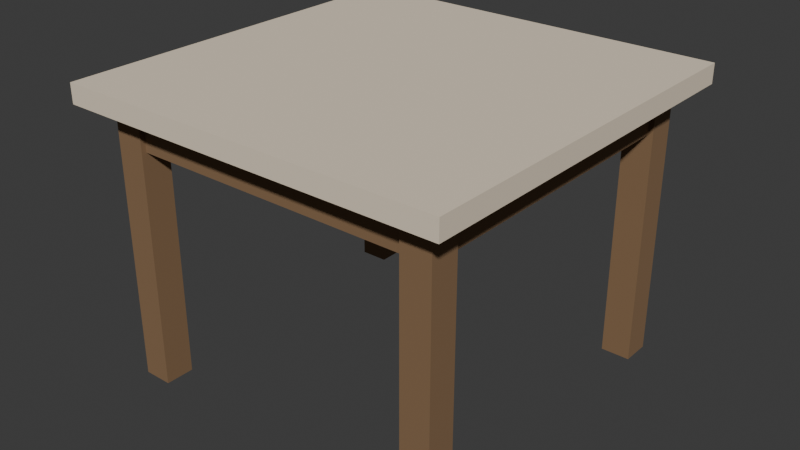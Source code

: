 # Source: table_small.blend  (saved by Blender 5.1.30; exported with 4.5.12 LTS)
import bpy
from mathutils import Matrix  # noqa: F401  (used for matrix-valued properties, if any)

bpy.ops.wm.read_factory_settings(use_empty=True)
scene = bpy.context.scene
scene.name = 'Scene'

# ---- collections
col_collection = bpy.data.collections.new('Collection'); scene.collection.children.link(col_collection)
col_workbenchcollection = bpy.data.collections.new('WorkbenchCollection'); scene.collection.children.link(col_workbenchcollection)
col_forgecollection = bpy.data.collections.new('ForgeCollection'); scene.collection.children.link(col_forgecollection)
col_anvilcollection = bpy.data.collections.new('AnvilCollection'); scene.collection.children.link(col_anvilcollection)
col_cookingfirecollection = bpy.data.collections.new('CookingFireCollection'); scene.collection.children.link(col_cookingfirecollection)
col_alchemytablecollection = bpy.data.collections.new('AlchemyTableCollection'); scene.collection.children.link(col_alchemytablecollection)
col_loomcollection = bpy.data.collections.new('LoomCollection'); scene.collection.children.link(col_loomcollection)
col_sawmillcollection = bpy.data.collections.new('SawmillCollection'); scene.collection.children.link(col_sawmillcollection)
col_fencecollection = bpy.data.collections.new('FenceCollection'); scene.collection.children.link(col_fencecollection)
col_postcollection = bpy.data.collections.new('PostCollection'); scene.collection.children.link(col_postcollection)
col_gatecollection = bpy.data.collections.new('GateCollection'); scene.collection.children.link(col_gatecollection)
col_troughcollection = bpy.data.collections.new('TroughCollection'); scene.collection.children.link(col_troughcollection)
col_campfirecollection = bpy.data.collections.new('CampfireCollection'); scene.collection.children.link(col_campfirecollection)
col_claimcollection = bpy.data.collections.new('ClaimCollection'); scene.collection.children.link(col_claimcollection)
col_logcollection = bpy.data.collections.new('LogCollection'); scene.collection.children.link(col_logcollection)
col_potcollection = bpy.data.collections.new('PotCollection'); scene.collection.children.link(col_potcollection)
col_chaircollection = bpy.data.collections.new('ChairCollection'); scene.collection.children.link(col_chaircollection)
col_tablecollection = bpy.data.collections.new('TableCollection'); scene.collection.children.link(col_tablecollection)

# ---- materials (node trees are filled in below, after node groups)
mat_tabledark = bpy.data.materials.new('TableDark')
mat_tablelight = bpy.data.materials.new('TableLight')

# ---- material node trees
mat_tabledark.use_nodes = True; mat_tabledark.node_tree.nodes.clear()
_N = mat_tabledark.node_tree.nodes; _L = mat_tabledark.node_tree.links
n0 = _N.new('ShaderNodeBsdfPrincipled'); n0.name = 'Principled BSDF'; n0.location = (-200, 100)
n0.inputs[0].default_value = (0.2392, 0.1412, 0.07059, 1.0)
n0.inputs[2].default_value = 0.95
n1 = _N.new('ShaderNodeOutputMaterial'); n1.name = 'Material Output'; n1.location = (200, 100)
_L.new(n0.outputs[0], n1.inputs[0])
n1.is_active_output = True
mat_tablelight.use_nodes = True; mat_tablelight.node_tree.nodes.clear()
_N = mat_tablelight.node_tree.nodes; _L = mat_tablelight.node_tree.links
n0 = _N.new('ShaderNodeBsdfPrincipled'); n0.name = 'Principled BSDF'; n0.location = (-200, 100)
n0.inputs[0].default_value = (0.8235, 0.7059, 0.549, 1.0)
n0.inputs[2].default_value = 0.95
n1 = _N.new('ShaderNodeOutputMaterial'); n1.name = 'Material Output'; n1.location = (200, 100)
_L.new(n0.outputs[0], n1.inputs[0])
n1.is_active_output = True

# ---- world
world_world = bpy.data.worlds.new('World'); scene.world = world_world
world_world.use_nodes = True; world_world.node_tree.nodes.clear()
_N = world_world.node_tree.nodes; _L = world_world.node_tree.links
n0 = _N.new('ShaderNodeOutputWorld'); n0.name = 'World Output'; n0.location = (200, 100)
n1 = _N.new('ShaderNodeBackground'); n1.name = 'Background'; n1.location = (-200, 100)
n1.inputs[0].default_value = (0.05088, 0.05088, 0.05088, 1.0)
_L.new(n1.outputs[0], n0.inputs[0])
n0.is_active_output = True
world_world.color = (0.05088, 0.05088, 0.05088)
world_world.sun_shadow_jitter_overblur = 0.0

# ---- meshes
me_cube_140 = bpy.data.meshes.new('Cube.140')
me_cube_140.from_pydata([(-0.03, -0.03, -0.28), (-0.03, -0.03, 0.28), (-0.03, 0.03, -0.28), (-0.03, 0.03, 0.28), (0.03, -0.03, -0.28), (0.03, -0.03, 0.28), (0.03, 0.03, -0.28), (0.03, 0.03, 0.28)], [], [(0, 1, 3, 2), (2, 3, 7, 6), (6, 7, 5, 4), (4, 5, 1, 0), (2, 6, 4, 0), (7, 3, 1, 5)])
_uv = me_cube_140.uv_layers.new(name='UVMap')
_uv.uv.foreach_set('vector', [0.375, 0.0, 0.625, 0.0, 0.625, 0.25, 0.375, 0.25, 0.375, 0.25, 0.625, 0.25, 0.625, 0.5, 0.375, 0.5, 0.375, 0.5, 0.625, 0.5, 0.625, 0.75, 0.375, 0.75, 0.375, 0.75, 0.625, 0.75, 0.625, 1.0, 0.375, 1.0, 0.125, 0.5, 0.375, 0.5, 0.375, 0.75, 0.125, 0.75, 0.625, 0.5, 0.875, 0.5, 0.875, 0.75, 0.625, 0.75])
me_cube_140.materials.append(mat_tabledark)
me_cube_140.update()
me_cube_141 = bpy.data.meshes.new('Cube.141')
me_cube_141.from_pydata([(-0.03, -0.03, -0.28), (-0.03, -0.03, 0.28), (-0.03, 0.03, -0.28), (-0.03, 0.03, 0.28), (0.03, -0.03, -0.28), (0.03, -0.03, 0.28), (0.03, 0.03, -0.28), (0.03, 0.03, 0.28)], [], [(0, 1, 3, 2), (2, 3, 7, 6), (6, 7, 5, 4), (4, 5, 1, 0), (2, 6, 4, 0), (7, 3, 1, 5)])
_uv = me_cube_141.uv_layers.new(name='UVMap')
_uv.uv.foreach_set('vector', [0.375, 0.0, 0.625, 0.0, 0.625, 0.25, 0.375, 0.25, 0.375, 0.25, 0.625, 0.25, 0.625, 0.5, 0.375, 0.5, 0.375, 0.5, 0.625, 0.5, 0.625, 0.75, 0.375, 0.75, 0.375, 0.75, 0.625, 0.75, 0.625, 1.0, 0.375, 1.0, 0.125, 0.5, 0.375, 0.5, 0.375, 0.75, 0.125, 0.75, 0.625, 0.5, 0.875, 0.5, 0.875, 0.75, 0.625, 0.75])
me_cube_141.materials.append(mat_tabledark)
me_cube_141.update()
me_cube_142 = bpy.data.meshes.new('Cube.142')
me_cube_142.from_pydata([(-0.03, -0.03, -0.28), (-0.03, -0.03, 0.28), (-0.03, 0.03, -0.28), (-0.03, 0.03, 0.28), (0.03, -0.03, -0.28), (0.03, -0.03, 0.28), (0.03, 0.03, -0.28), (0.03, 0.03, 0.28)], [], [(0, 1, 3, 2), (2, 3, 7, 6), (6, 7, 5, 4), (4, 5, 1, 0), (2, 6, 4, 0), (7, 3, 1, 5)])
_uv = me_cube_142.uv_layers.new(name='UVMap')
_uv.uv.foreach_set('vector', [0.375, 0.0, 0.625, 0.0, 0.625, 0.25, 0.375, 0.25, 0.375, 0.25, 0.625, 0.25, 0.625, 0.5, 0.375, 0.5, 0.375, 0.5, 0.625, 0.5, 0.625, 0.75, 0.375, 0.75, 0.375, 0.75, 0.625, 0.75, 0.625, 1.0, 0.375, 1.0, 0.125, 0.5, 0.375, 0.5, 0.375, 0.75, 0.125, 0.75, 0.625, 0.5, 0.875, 0.5, 0.875, 0.75, 0.625, 0.75])
me_cube_142.materials.append(mat_tabledark)
me_cube_142.update()
me_cube_143 = bpy.data.meshes.new('Cube.143')
me_cube_143.from_pydata([(-0.03, -0.03, -0.28), (-0.03, -0.03, 0.28), (-0.03, 0.03, -0.28), (-0.03, 0.03, 0.28), (0.03, -0.03, -0.28), (0.03, -0.03, 0.28), (0.03, 0.03, -0.28), (0.03, 0.03, 0.28)], [], [(0, 1, 3, 2), (2, 3, 7, 6), (6, 7, 5, 4), (4, 5, 1, 0), (2, 6, 4, 0), (7, 3, 1, 5)])
_uv = me_cube_143.uv_layers.new(name='UVMap')
_uv.uv.foreach_set('vector', [0.375, 0.0, 0.625, 0.0, 0.625, 0.25, 0.375, 0.25, 0.375, 0.25, 0.625, 0.25, 0.625, 0.5, 0.375, 0.5, 0.375, 0.5, 0.625, 0.5, 0.625, 0.75, 0.375, 0.75, 0.375, 0.75, 0.625, 0.75, 0.625, 1.0, 0.375, 1.0, 0.125, 0.5, 0.375, 0.5, 0.375, 0.75, 0.125, 0.75, 0.625, 0.5, 0.875, 0.5, 0.875, 0.75, 0.625, 0.75])
me_cube_143.materials.append(mat_tabledark)
me_cube_143.update()
me_cube_144 = bpy.data.meshes.new('Cube.144')
me_cube_144.from_pydata([(-0.29, -0.02, -0.04), (-0.29, -0.02, 0.04), (-0.29, 0.02, -0.04), (-0.29, 0.02, 0.04), (0.29, -0.02, -0.04), (0.29, -0.02, 0.04), (0.29, 0.02, -0.04), (0.29, 0.02, 0.04)], [], [(0, 1, 3, 2), (2, 3, 7, 6), (6, 7, 5, 4), (4, 5, 1, 0), (2, 6, 4, 0), (7, 3, 1, 5)])
_uv = me_cube_144.uv_layers.new(name='UVMap')
_uv.uv.foreach_set('vector', [0.375, 0.0, 0.625, 0.0, 0.625, 0.25, 0.375, 0.25, 0.375, 0.25, 0.625, 0.25, 0.625, 0.5, 0.375, 0.5, 0.375, 0.5, 0.625, 0.5, 0.625, 0.75, 0.375, 0.75, 0.375, 0.75, 0.625, 0.75, 0.625, 1.0, 0.375, 1.0, 0.125, 0.5, 0.375, 0.5, 0.375, 0.75, 0.125, 0.75, 0.625, 0.5, 0.875, 0.5, 0.875, 0.75, 0.625, 0.75])
me_cube_144.materials.append(mat_tabledark)
me_cube_144.update()
me_cube_145 = bpy.data.meshes.new('Cube.145')
me_cube_145.from_pydata([(-0.29, -0.02, -0.04), (-0.29, -0.02, 0.04), (-0.29, 0.02, -0.04), (-0.29, 0.02, 0.04), (0.29, -0.02, -0.04), (0.29, -0.02, 0.04), (0.29, 0.02, -0.04), (0.29, 0.02, 0.04)], [], [(0, 1, 3, 2), (2, 3, 7, 6), (6, 7, 5, 4), (4, 5, 1, 0), (2, 6, 4, 0), (7, 3, 1, 5)])
_uv = me_cube_145.uv_layers.new(name='UVMap')
_uv.uv.foreach_set('vector', [0.375, 0.0, 0.625, 0.0, 0.625, 0.25, 0.375, 0.25, 0.375, 0.25, 0.625, 0.25, 0.625, 0.5, 0.375, 0.5, 0.375, 0.5, 0.625, 0.5, 0.625, 0.75, 0.375, 0.75, 0.375, 0.75, 0.625, 0.75, 0.625, 1.0, 0.375, 1.0, 0.125, 0.5, 0.375, 0.5, 0.375, 0.75, 0.125, 0.75, 0.625, 0.5, 0.875, 0.5, 0.875, 0.75, 0.625, 0.75])
me_cube_145.materials.append(mat_tabledark)
me_cube_145.update()
me_cube_146 = bpy.data.meshes.new('Cube.146')
me_cube_146.from_pydata([(-0.02, -0.29, -0.04), (-0.02, -0.29, 0.04), (-0.02, 0.29, -0.04), (-0.02, 0.29, 0.04), (0.02, -0.29, -0.04), (0.02, -0.29, 0.04), (0.02, 0.29, -0.04), (0.02, 0.29, 0.04)], [], [(0, 1, 3, 2), (2, 3, 7, 6), (6, 7, 5, 4), (4, 5, 1, 0), (2, 6, 4, 0), (7, 3, 1, 5)])
_uv = me_cube_146.uv_layers.new(name='UVMap')
_uv.uv.foreach_set('vector', [0.375, 0.0, 0.625, 0.0, 0.625, 0.25, 0.375, 0.25, 0.375, 0.25, 0.625, 0.25, 0.625, 0.5, 0.375, 0.5, 0.375, 0.5, 0.625, 0.5, 0.625, 0.75, 0.375, 0.75, 0.375, 0.75, 0.625, 0.75, 0.625, 1.0, 0.375, 1.0, 0.125, 0.5, 0.375, 0.5, 0.375, 0.75, 0.125, 0.75, 0.625, 0.5, 0.875, 0.5, 0.875, 0.75, 0.625, 0.75])
me_cube_146.materials.append(mat_tabledark)
me_cube_146.update()
me_cube_147 = bpy.data.meshes.new('Cube.147')
me_cube_147.from_pydata([(-0.02, -0.29, -0.04), (-0.02, -0.29, 0.04), (-0.02, 0.29, -0.04), (-0.02, 0.29, 0.04), (0.02, -0.29, -0.04), (0.02, -0.29, 0.04), (0.02, 0.29, -0.04), (0.02, 0.29, 0.04)], [], [(0, 1, 3, 2), (2, 3, 7, 6), (6, 7, 5, 4), (4, 5, 1, 0), (2, 6, 4, 0), (7, 3, 1, 5)])
_uv = me_cube_147.uv_layers.new(name='UVMap')
_uv.uv.foreach_set('vector', [0.375, 0.0, 0.625, 0.0, 0.625, 0.25, 0.375, 0.25, 0.375, 0.25, 0.625, 0.25, 0.625, 0.5, 0.375, 0.5, 0.375, 0.5, 0.625, 0.5, 0.625, 0.75, 0.375, 0.75, 0.375, 0.75, 0.625, 0.75, 0.625, 1.0, 0.375, 1.0, 0.125, 0.5, 0.375, 0.5, 0.375, 0.75, 0.125, 0.75, 0.625, 0.5, 0.875, 0.5, 0.875, 0.75, 0.625, 0.75])
me_cube_147.materials.append(mat_tabledark)
me_cube_147.update()
me_cube_148 = bpy.data.meshes.new('Cube.148')
me_cube_148.from_pydata([(-0.4, -0.4, -0.02), (-0.4, -0.4, 0.02), (-0.4, 0.4, -0.02), (-0.4, 0.4, 0.02), (0.4, -0.4, -0.02), (0.4, -0.4, 0.02), (0.4, 0.4, -0.02), (0.4, 0.4, 0.02)], [], [(0, 1, 3, 2), (2, 3, 7, 6), (6, 7, 5, 4), (4, 5, 1, 0), (2, 6, 4, 0), (7, 3, 1, 5)])
_uv = me_cube_148.uv_layers.new(name='UVMap')
_uv.uv.foreach_set('vector', [0.375, 0.0, 0.625, 0.0, 0.625, 0.25, 0.375, 0.25, 0.375, 0.25, 0.625, 0.25, 0.625, 0.5, 0.375, 0.5, 0.375, 0.5, 0.625, 0.5, 0.625, 0.75, 0.375, 0.75, 0.375, 0.75, 0.625, 0.75, 0.625, 1.0, 0.375, 1.0, 0.125, 0.5, 0.375, 0.5, 0.375, 0.75, 0.125, 0.75, 0.625, 0.5, 0.875, 0.5, 0.875, 0.75, 0.625, 0.75])
me_cube_148.materials.append(mat_tablelight)
me_cube_148.update()

# ---- objects
ob_leg_1 = bpy.data.objects.new('Leg_1', me_cube_140)
ob_leg_2 = bpy.data.objects.new('Leg_2', me_cube_141)
ob_leg_3 = bpy.data.objects.new('Leg_3', me_cube_142)
ob_leg_4 = bpy.data.objects.new('Leg_4', me_cube_143)
ob_apron_x_front = bpy.data.objects.new('Apron_X_Front', me_cube_144)
ob_apron_x_back = bpy.data.objects.new('Apron_X_Back', me_cube_145)
ob_apron_y_left = bpy.data.objects.new('Apron_Y_Left', me_cube_146)
ob_apron_y_right = bpy.data.objects.new('Apron_Y_Right', me_cube_147)
ob_tabletop = bpy.data.objects.new('Tabletop', me_cube_148)

# ---- transforms, parenting, visibility, modifiers, constraints
ob_leg_1.location = (-0.32, -0.32, 0.28)
ob_leg_2.location = (-0.32, 0.32, 0.28)
ob_leg_3.location = (0.32, -0.32, 0.28)
ob_leg_4.location = (0.32, 0.32, 0.28)
ob_apron_x_front.location = (0.0, -0.32, 0.52)
ob_apron_x_back.location = (0.0, 0.32, 0.52)
ob_apron_y_left.location = (-0.32, 0.0, 0.52)
ob_apron_y_right.location = (0.32, 0.0, 0.52)
ob_tabletop.location = (0.0, 0.0, 0.58)

# ---- collection membership
col_tablecollection.objects.link(ob_leg_1)
col_tablecollection.objects.link(ob_leg_2)
col_tablecollection.objects.link(ob_leg_3)
col_tablecollection.objects.link(ob_leg_4)
col_tablecollection.objects.link(ob_apron_x_front)
col_tablecollection.objects.link(ob_apron_x_back)
col_tablecollection.objects.link(ob_apron_y_left)
col_tablecollection.objects.link(ob_apron_y_right)
col_tablecollection.objects.link(ob_tabletop)
def _layer_coll(name, lc=None):
    lc = lc or bpy.context.view_layer.layer_collection
    for c in lc.children:
        if c.name == name: return c
        r = _layer_coll(name, c)
        if r: return r
_layer_coll('Collection').exclude = True
_layer_coll('WorkbenchCollection').exclude = True
_layer_coll('ForgeCollection').exclude = True
_layer_coll('AnvilCollection').exclude = True
_layer_coll('CookingFireCollection').exclude = True
_layer_coll('AlchemyTableCollection').exclude = True
_layer_coll('LoomCollection').exclude = True

# ---- scene / render settings (as saved in the file)
scene.frame_start = 1; scene.frame_end = 250; scene.frame_set(1)
scene.render.engine = 'BLENDER_EEVEE_NEXT'
scene.render.bake_bias = 0.0
scene.render.bake_samples = 0
scene.cycles.sampling_pattern = 'TABULATED_SOBOL'
scene.eevee.use_volume_custom_range = False
bpy.context.view_layer.update()

# ---- added for rendering (the .blend has no active camera and no usable light): camera, sun
cam_auto = bpy.data.cameras.new('AutoCamera')
cam_auto.lens = 50.0
cam_auto.sensor_width = 36.0
cam_auto.clip_end = 1000.0
ob_auto_camera = bpy.data.objects.new('AutoCamera', cam_auto)
scene.collection.objects.link(ob_auto_camera)
ob_auto_camera.location = (1.18487, -1.42184, 1.24789)
ob_auto_camera.rotation_euler = (1.09748, -7.21219e-08, 0.694738)
scene.camera = ob_auto_camera
light_auto_sun = bpy.data.lights.new('AutoSun', 'SUN')
light_auto_sun.energy = 3.0
light_auto_sun.angle = 0.0523599
ob_auto_sun = bpy.data.objects.new('AutoSun', light_auto_sun)
scene.collection.objects.link(ob_auto_sun)
ob_auto_sun.rotation_euler = (0.872665, 0.174533, 0.523599)
bpy.context.view_layer.update()
